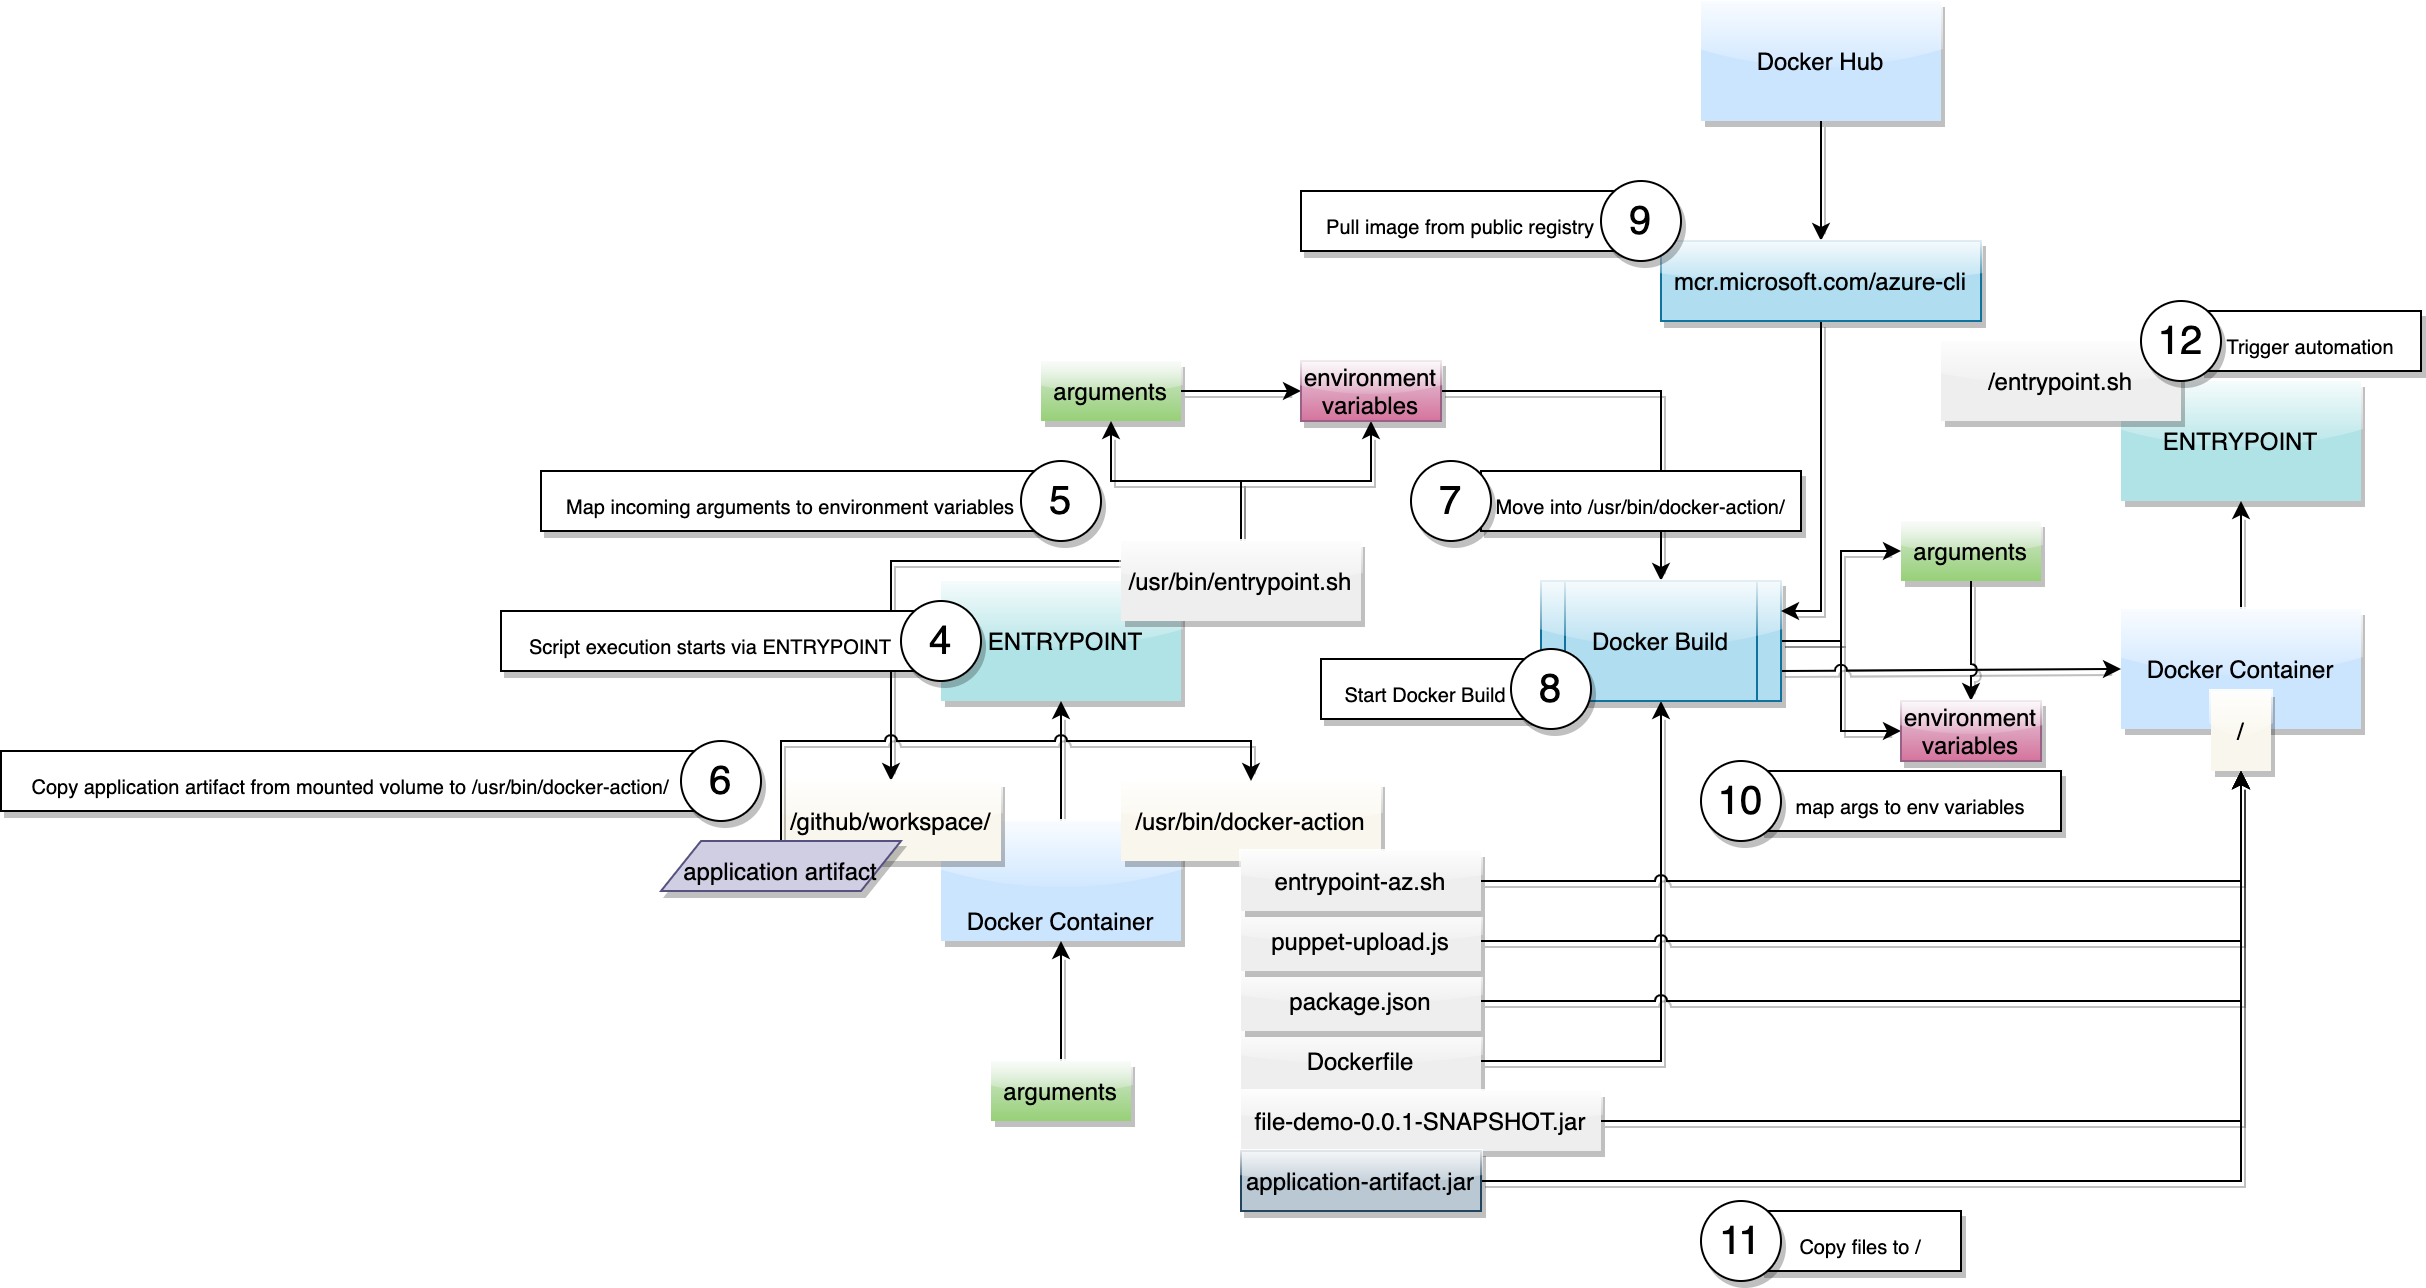

The diagram above was exported from draw.io. Its source (the exported page's mxGraphModel, read from the mxfile embedded in the PNG):
<mxGraphModel dx="1956" dy="1952" grid="1" gridSize="10" guides="1" tooltips="1" connect="1" arrows="1" fold="1" page="1" pageScale="1" pageWidth="850" pageHeight="1100" math="0" shadow="0">
  <root>
    <mxCell id="0" />
    <mxCell id="1" parent="0" />
    <mxCell id="2" value="&lt;font size=&quot;1&quot;&gt;map args to env variables&lt;/font&gt;" style="rounded=0;whiteSpace=wrap;html=1;shadow=1;fontSize=20;verticalAlign=middle;" vertex="1" parent="1">
      <mxGeometry x="550" y="-445" width="150" height="30" as="geometry" />
    </mxCell>
    <mxCell id="3" value="&lt;font size=&quot;1&quot;&gt;Pull image from public registry&lt;/font&gt;" style="rounded=0;whiteSpace=wrap;html=1;shadow=1;fontSize=20;verticalAlign=middle;" vertex="1" parent="1">
      <mxGeometry x="320" y="-735" width="160" height="30" as="geometry" />
    </mxCell>
    <mxCell id="4" value="&lt;font size=&quot;1&quot;&gt;Start Docker Build&lt;/font&gt;" style="rounded=0;whiteSpace=wrap;html=1;shadow=1;fontSize=20;verticalAlign=middle;" vertex="1" parent="1">
      <mxGeometry x="330" y="-501" width="105" height="30" as="geometry" />
    </mxCell>
    <mxCell id="5" style="edgeStyle=orthogonalEdgeStyle;rounded=0;jumpStyle=arc;orthogonalLoop=1;jettySize=auto;html=1;exitX=1;exitY=0.5;exitDx=0;exitDy=0;entryX=0.5;entryY=0;entryDx=0;entryDy=0;shadow=1;fontSize=20;" edge="1" source="32" target="38" parent="1">
      <mxGeometry relative="1" as="geometry" />
    </mxCell>
    <mxCell id="6" value="&lt;font size=&quot;1&quot;&gt;Move into /usr/bin/docker-action/&lt;/font&gt;" style="rounded=0;whiteSpace=wrap;html=1;shadow=1;fontSize=20;verticalAlign=middle;" vertex="1" parent="1">
      <mxGeometry x="410" y="-595" width="160" height="30" as="geometry" />
    </mxCell>
    <mxCell id="7" value="&lt;font size=&quot;1&quot;&gt;Map incoming arguments to environment variables&lt;/font&gt;" style="rounded=0;whiteSpace=wrap;html=1;shadow=1;fontSize=20;verticalAlign=middle;" vertex="1" parent="1">
      <mxGeometry x="-60" y="-595" width="250" height="30" as="geometry" />
    </mxCell>
    <mxCell id="8" style="edgeStyle=orthogonalEdgeStyle;rounded=0;jumpStyle=arc;orthogonalLoop=1;jettySize=auto;html=1;exitX=0;exitY=0.25;exitDx=0;exitDy=0;entryX=0.5;entryY=0;entryDx=0;entryDy=0;shadow=1;fontSize=20;" edge="1" source="27" target="13" parent="1">
      <mxGeometry relative="1" as="geometry" />
    </mxCell>
    <mxCell id="9" value="&lt;font size=&quot;1&quot;&gt;Script execution starts via ENTRYPOINT&lt;/font&gt;" style="rounded=0;whiteSpace=wrap;html=1;shadow=1;fontSize=20;verticalAlign=middle;" vertex="1" parent="1">
      <mxGeometry x="-80" y="-525" width="210" height="30" as="geometry" />
    </mxCell>
    <mxCell id="10" style="edgeStyle=orthogonalEdgeStyle;rounded=0;jumpStyle=arc;orthogonalLoop=1;jettySize=auto;html=1;exitX=0.5;exitY=0;exitDx=0;exitDy=0;entryX=0.5;entryY=1;entryDx=0;entryDy=0;shadow=1;fontSize=20;" edge="1" source="11" target="14" parent="1">
      <mxGeometry relative="1" as="geometry" />
    </mxCell>
    <mxCell id="11" value="Docker Container" style="rounded=0;whiteSpace=wrap;html=1;shadow=1;fillColor=#cce5ff;strokeColor=none;glass=1;verticalAlign=bottom;" vertex="1" parent="1">
      <mxGeometry x="140" y="-420" width="120" height="60" as="geometry" />
    </mxCell>
    <mxCell id="12" value="/usr/bin/docker-action" style="rounded=0;whiteSpace=wrap;html=1;verticalAlign=middle;shadow=1;fillColor=#f9f7ed;strokeColor=none;glass=1;" vertex="1" parent="1">
      <mxGeometry x="230" y="-440" width="130" height="40" as="geometry" />
    </mxCell>
    <mxCell id="13" value="/github/workspace/" style="rounded=0;whiteSpace=wrap;html=1;verticalAlign=middle;shadow=1;fillColor=#f9f7ed;strokeColor=none;glass=1;" vertex="1" parent="1">
      <mxGeometry x="60" y="-440" width="110" height="40" as="geometry" />
    </mxCell>
    <mxCell id="14" value="ENTRYPOINT" style="rounded=0;whiteSpace=wrap;html=1;shadow=1;fillColor=#b0e3e6;strokeColor=none;glass=1;spacingLeft=5;" vertex="1" parent="1">
      <mxGeometry x="140" y="-540" width="120" height="60" as="geometry" />
    </mxCell>
    <mxCell id="15" style="edgeStyle=orthogonalEdgeStyle;rounded=0;jumpStyle=arc;orthogonalLoop=1;jettySize=auto;html=1;exitX=1;exitY=0.5;exitDx=0;exitDy=0;entryX=0.5;entryY=1;entryDx=0;entryDy=0;shadow=1;fontSize=20;" edge="1" source="16" target="38" parent="1">
      <mxGeometry relative="1" as="geometry" />
    </mxCell>
    <mxCell id="16" value="Dockerfile" style="rounded=0;whiteSpace=wrap;html=1;verticalAlign=middle;shadow=1;fillColor=#eeeeee;strokeColor=none;glass=1;" vertex="1" parent="1">
      <mxGeometry x="290" y="-315" width="120" height="30" as="geometry" />
    </mxCell>
    <mxCell id="17" style="edgeStyle=orthogonalEdgeStyle;rounded=0;jumpStyle=arc;orthogonalLoop=1;jettySize=auto;html=1;exitX=1;exitY=0.5;exitDx=0;exitDy=0;entryX=0.5;entryY=1;entryDx=0;entryDy=0;shadow=1;fontSize=20;" edge="1" source="18" target="44" parent="1">
      <mxGeometry relative="1" as="geometry" />
    </mxCell>
    <mxCell id="18" value="package.json" style="rounded=0;whiteSpace=wrap;html=1;verticalAlign=middle;shadow=1;fillColor=#eeeeee;strokeColor=none;glass=1;" vertex="1" parent="1">
      <mxGeometry x="290" y="-345" width="120" height="30" as="geometry" />
    </mxCell>
    <mxCell id="19" style="edgeStyle=orthogonalEdgeStyle;rounded=0;jumpStyle=arc;orthogonalLoop=1;jettySize=auto;html=1;exitX=1;exitY=0.5;exitDx=0;exitDy=0;entryX=0.5;entryY=1;entryDx=0;entryDy=0;shadow=1;fontSize=20;" edge="1" source="20" target="44" parent="1">
      <mxGeometry relative="1" as="geometry" />
    </mxCell>
    <mxCell id="20" value="puppet-upload.js" style="rounded=0;whiteSpace=wrap;html=1;verticalAlign=middle;shadow=1;glass=1;fillColor=#eeeeee;strokeColor=none;" vertex="1" parent="1">
      <mxGeometry x="290" y="-375" width="120" height="30" as="geometry" />
    </mxCell>
    <mxCell id="21" style="edgeStyle=orthogonalEdgeStyle;rounded=0;jumpStyle=arc;orthogonalLoop=1;jettySize=auto;html=1;exitX=1;exitY=0.5;exitDx=0;exitDy=0;entryX=0.5;entryY=1;entryDx=0;entryDy=0;shadow=1;fontSize=20;" edge="1" source="22" target="44" parent="1">
      <mxGeometry relative="1" as="geometry" />
    </mxCell>
    <mxCell id="22" value="entrypoint-az.sh" style="rounded=0;whiteSpace=wrap;html=1;verticalAlign=middle;shadow=1;fillColor=#eeeeee;strokeColor=none;glass=1;" vertex="1" parent="1">
      <mxGeometry x="290" y="-405" width="120" height="30" as="geometry" />
    </mxCell>
    <mxCell id="23" style="edgeStyle=orthogonalEdgeStyle;rounded=0;jumpStyle=arc;orthogonalLoop=1;jettySize=auto;html=1;exitX=1;exitY=0.5;exitDx=0;exitDy=0;entryX=0.5;entryY=1;entryDx=0;entryDy=0;shadow=1;fontSize=20;" edge="1" source="24" target="44" parent="1">
      <mxGeometry relative="1" as="geometry" />
    </mxCell>
    <mxCell id="24" value="&lt;p class=&quot;p1&quot; style=&quot;margin: 0px ; font-stretch: normal ; line-height: normal&quot;&gt;&lt;span class=&quot;s1&quot;&gt;file-demo-0.0.1-SNAPSHOT.jar&lt;/span&gt;&lt;/p&gt;" style="rounded=0;whiteSpace=wrap;html=1;verticalAlign=middle;shadow=1;fillColor=#eeeeee;strokeColor=none;glass=1;" vertex="1" parent="1">
      <mxGeometry x="290" y="-285" width="180" height="30" as="geometry" />
    </mxCell>
    <mxCell id="25" style="edgeStyle=orthogonalEdgeStyle;rounded=0;jumpStyle=arc;orthogonalLoop=1;jettySize=auto;html=1;exitX=0.5;exitY=0;exitDx=0;exitDy=0;entryX=0.5;entryY=1;entryDx=0;entryDy=0;shadow=1;fontSize=20;" edge="1" source="27" target="31" parent="1">
      <mxGeometry relative="1" as="geometry" />
    </mxCell>
    <mxCell id="26" style="edgeStyle=orthogonalEdgeStyle;rounded=0;jumpStyle=arc;orthogonalLoop=1;jettySize=auto;html=1;exitX=0.5;exitY=0;exitDx=0;exitDy=0;entryX=0.5;entryY=1;entryDx=0;entryDy=0;shadow=1;fontSize=20;" edge="1" source="27" target="32" parent="1">
      <mxGeometry relative="1" as="geometry" />
    </mxCell>
    <mxCell id="27" value="/usr/bin/entrypoint.sh" style="rounded=0;whiteSpace=wrap;html=1;verticalAlign=middle;shadow=1;fillColor=#eeeeee;strokeColor=none;glass=1;" vertex="1" parent="1">
      <mxGeometry x="230" y="-560" width="120" height="40" as="geometry" />
    </mxCell>
    <mxCell id="28" style="edgeStyle=orthogonalEdgeStyle;rounded=0;jumpStyle=arc;orthogonalLoop=1;jettySize=auto;html=1;exitX=0.5;exitY=0;exitDx=0;exitDy=0;entryX=0.5;entryY=1;entryDx=0;entryDy=0;shadow=1;fontSize=20;" edge="1" source="29" target="11" parent="1">
      <mxGeometry relative="1" as="geometry" />
    </mxCell>
    <mxCell id="29" value="arguments" style="rounded=0;whiteSpace=wrap;html=1;shadow=1;gradientColor=#97d077;fillColor=#d5e8d4;strokeColor=none;glass=1;" vertex="1" parent="1">
      <mxGeometry x="165" y="-300" width="70" height="30" as="geometry" />
    </mxCell>
    <mxCell id="30" style="edgeStyle=orthogonalEdgeStyle;rounded=0;jumpStyle=arc;orthogonalLoop=1;jettySize=auto;html=1;exitX=1;exitY=0.5;exitDx=0;exitDy=0;entryX=0;entryY=0.5;entryDx=0;entryDy=0;shadow=1;fontSize=20;" edge="1" source="31" target="32" parent="1">
      <mxGeometry relative="1" as="geometry" />
    </mxCell>
    <mxCell id="31" value="arguments" style="rounded=0;whiteSpace=wrap;html=1;shadow=1;gradientColor=#97d077;fillColor=#d5e8d4;strokeColor=none;glass=1;" vertex="1" parent="1">
      <mxGeometry x="190" y="-650" width="70" height="30" as="geometry" />
    </mxCell>
    <mxCell id="32" value="environment variables" style="rounded=0;whiteSpace=wrap;html=1;shadow=1;gradientColor=#d5739d;fillColor=#e6d0de;strokeColor=#996185;glass=1;" vertex="1" parent="1">
      <mxGeometry x="320" y="-650" width="70" height="30" as="geometry" />
    </mxCell>
    <mxCell id="33" style="edgeStyle=orthogonalEdgeStyle;rounded=0;jumpStyle=arc;orthogonalLoop=1;jettySize=auto;html=1;exitX=0.5;exitY=0;exitDx=0;exitDy=0;entryX=0.5;entryY=0;entryDx=0;entryDy=0;shadow=1;fontSize=20;" edge="1" source="34" target="12" parent="1">
      <mxGeometry relative="1" as="geometry" />
    </mxCell>
    <mxCell id="34" value="&lt;font style=&quot;font-size: 12px&quot;&gt;application artifact&lt;/font&gt;" style="shape=parallelogram;perimeter=parallelogramPerimeter;whiteSpace=wrap;html=1;fixedSize=1;shadow=1;glass=1;fontSize=20;verticalAlign=middle;fillColor=#d0cee2;strokeColor=#56517e;" vertex="1" parent="1">
      <mxGeometry y="-410" width="120" height="25" as="geometry" />
    </mxCell>
    <mxCell id="35" style="edgeStyle=orthogonalEdgeStyle;rounded=0;jumpStyle=arc;orthogonalLoop=1;jettySize=auto;html=1;exitX=1;exitY=0.5;exitDx=0;exitDy=0;entryX=0;entryY=0.5;entryDx=0;entryDy=0;shadow=1;fontSize=20;" edge="1" source="38" target="40" parent="1">
      <mxGeometry relative="1" as="geometry" />
    </mxCell>
    <mxCell id="36" style="edgeStyle=orthogonalEdgeStyle;rounded=0;jumpStyle=arc;orthogonalLoop=1;jettySize=auto;html=1;exitX=1;exitY=0.5;exitDx=0;exitDy=0;entryX=0;entryY=0.5;entryDx=0;entryDy=0;shadow=1;fontSize=20;" edge="1" source="38" target="41" parent="1">
      <mxGeometry relative="1" as="geometry" />
    </mxCell>
    <mxCell id="37" style="edgeStyle=orthogonalEdgeStyle;rounded=0;jumpStyle=arc;orthogonalLoop=1;jettySize=auto;html=1;exitX=1;exitY=0.75;exitDx=0;exitDy=0;entryX=0;entryY=0.5;entryDx=0;entryDy=0;shadow=1;fontSize=20;" edge="1" source="38" target="43" parent="1">
      <mxGeometry relative="1" as="geometry" />
    </mxCell>
    <mxCell id="38" value="Docker Build" style="shape=process;whiteSpace=wrap;html=1;backgroundOutline=1;verticalAlign=middle;shadow=1;fillColor=#b1ddf0;strokeColor=#10739e;glass=1;" vertex="1" parent="1">
      <mxGeometry x="440" y="-540" width="120" height="60" as="geometry" />
    </mxCell>
    <mxCell id="39" style="edgeStyle=orthogonalEdgeStyle;rounded=0;jumpStyle=arc;orthogonalLoop=1;jettySize=auto;html=1;exitX=0.5;exitY=1;exitDx=0;exitDy=0;entryX=0.5;entryY=0;entryDx=0;entryDy=0;shadow=1;fontSize=20;" edge="1" source="40" target="41" parent="1">
      <mxGeometry relative="1" as="geometry" />
    </mxCell>
    <mxCell id="40" value="arguments" style="rounded=0;whiteSpace=wrap;html=1;shadow=1;gradientColor=#97d077;fillColor=#d5e8d4;strokeColor=none;glass=1;" vertex="1" parent="1">
      <mxGeometry x="620" y="-570" width="70" height="30" as="geometry" />
    </mxCell>
    <mxCell id="41" value="environment variables" style="rounded=0;whiteSpace=wrap;html=1;shadow=1;gradientColor=#d5739d;fillColor=#e6d0de;strokeColor=#996185;glass=1;" vertex="1" parent="1">
      <mxGeometry x="620" y="-480" width="70" height="30" as="geometry" />
    </mxCell>
    <mxCell id="42" style="edgeStyle=orthogonalEdgeStyle;rounded=0;jumpStyle=arc;orthogonalLoop=1;jettySize=auto;html=1;exitX=0.5;exitY=0;exitDx=0;exitDy=0;entryX=0.5;entryY=1;entryDx=0;entryDy=0;shadow=1;fontSize=20;" edge="1" source="43" target="45" parent="1">
      <mxGeometry relative="1" as="geometry" />
    </mxCell>
    <mxCell id="43" value="Docker Container" style="rounded=0;whiteSpace=wrap;html=1;shadow=1;fillColor=#cce5ff;strokeColor=none;glass=1;verticalAlign=middle;" vertex="1" parent="1">
      <mxGeometry x="730" y="-526" width="120" height="60" as="geometry" />
    </mxCell>
    <mxCell id="44" value="/" style="rounded=0;whiteSpace=wrap;html=1;verticalAlign=middle;shadow=1;fillColor=#f9f7ed;strokeColor=none;glass=1;" vertex="1" parent="1">
      <mxGeometry x="775" y="-485" width="30" height="40" as="geometry" />
    </mxCell>
    <mxCell id="45" value="ENTRYPOINT" style="rounded=0;whiteSpace=wrap;html=1;shadow=1;fillColor=#b0e3e6;strokeColor=none;glass=1;" vertex="1" parent="1">
      <mxGeometry x="730" y="-640" width="120" height="60" as="geometry" />
    </mxCell>
    <mxCell id="46" value="/entrypoint.sh" style="rounded=0;whiteSpace=wrap;html=1;verticalAlign=middle;shadow=1;fillColor=#eeeeee;strokeColor=none;glass=1;" vertex="1" parent="1">
      <mxGeometry x="640" y="-660" width="120" height="40" as="geometry" />
    </mxCell>
    <mxCell id="47" value="4" style="ellipse;whiteSpace=wrap;html=1;aspect=fixed;shadow=1;verticalAlign=middle;fontSize=20;" vertex="1" parent="1">
      <mxGeometry x="120" y="-530" width="40" height="40" as="geometry" />
    </mxCell>
    <mxCell id="48" value="5" style="ellipse;whiteSpace=wrap;html=1;aspect=fixed;shadow=1;verticalAlign=middle;fontSize=20;" vertex="1" parent="1">
      <mxGeometry x="180" y="-600" width="40" height="40" as="geometry" />
    </mxCell>
    <mxCell id="49" value="&lt;font size=&quot;1&quot;&gt;Copy application artifact from mounted volume to /usr/bin/docker-action/&lt;/font&gt;" style="rounded=0;whiteSpace=wrap;html=1;shadow=1;fontSize=20;verticalAlign=middle;" vertex="1" parent="1">
      <mxGeometry x="-330" y="-455" width="350" height="30" as="geometry" />
    </mxCell>
    <mxCell id="50" value="6" style="ellipse;whiteSpace=wrap;html=1;aspect=fixed;shadow=1;verticalAlign=middle;fontSize=20;" vertex="1" parent="1">
      <mxGeometry x="10" y="-460" width="40" height="40" as="geometry" />
    </mxCell>
    <mxCell id="51" style="edgeStyle=orthogonalEdgeStyle;rounded=0;jumpStyle=arc;orthogonalLoop=1;jettySize=auto;html=1;exitX=1;exitY=0.5;exitDx=0;exitDy=0;entryX=0.5;entryY=1;entryDx=0;entryDy=0;shadow=1;fontSize=20;" edge="1" source="52" target="44" parent="1">
      <mxGeometry relative="1" as="geometry" />
    </mxCell>
    <mxCell id="52" value="application-artifact.jar" style="rounded=0;whiteSpace=wrap;html=1;verticalAlign=middle;shadow=1;fillColor=#bac8d3;strokeColor=#23445d;glass=1;" vertex="1" parent="1">
      <mxGeometry x="290" y="-255" width="120" height="30" as="geometry" />
    </mxCell>
    <mxCell id="53" value="7" style="ellipse;whiteSpace=wrap;html=1;aspect=fixed;shadow=1;verticalAlign=middle;fontSize=20;" vertex="1" parent="1">
      <mxGeometry x="375" y="-600" width="40" height="40" as="geometry" />
    </mxCell>
    <mxCell id="54" value="8" style="ellipse;whiteSpace=wrap;html=1;aspect=fixed;shadow=1;verticalAlign=middle;fontSize=20;" vertex="1" parent="1">
      <mxGeometry x="425" y="-506" width="40" height="40" as="geometry" />
    </mxCell>
    <mxCell id="55" style="edgeStyle=orthogonalEdgeStyle;rounded=0;jumpStyle=arc;orthogonalLoop=1;jettySize=auto;html=1;exitX=0.5;exitY=1;exitDx=0;exitDy=0;entryX=0.5;entryY=0;entryDx=0;entryDy=0;shadow=1;fontSize=20;" edge="1" source="56" target="58" parent="1">
      <mxGeometry relative="1" as="geometry" />
    </mxCell>
    <mxCell id="56" value="Docker Hub" style="rounded=0;whiteSpace=wrap;html=1;shadow=1;fillColor=#cce5ff;strokeColor=none;glass=1;verticalAlign=middle;" vertex="1" parent="1">
      <mxGeometry x="520" y="-830" width="120" height="60" as="geometry" />
    </mxCell>
    <mxCell id="57" style="edgeStyle=orthogonalEdgeStyle;rounded=0;jumpStyle=arc;orthogonalLoop=1;jettySize=auto;html=1;exitX=0.5;exitY=1;exitDx=0;exitDy=0;entryX=1;entryY=0.25;entryDx=0;entryDy=0;shadow=1;fontSize=20;" edge="1" source="58" target="38" parent="1">
      <mxGeometry relative="1" as="geometry" />
    </mxCell>
    <mxCell id="58" value="&lt;p class=&quot;p1&quot; style=&quot;margin: 0px ; font-stretch: normal ; line-height: normal&quot;&gt;&lt;span class=&quot;s1&quot;&gt;mcr.microsoft.com/azure-cli&lt;/span&gt;&lt;/p&gt;" style="rounded=0;whiteSpace=wrap;html=1;verticalAlign=middle;shadow=1;fillColor=#b1ddf0;strokeColor=#10739e;glass=1;" vertex="1" parent="1">
      <mxGeometry x="500" y="-710" width="160" height="40" as="geometry" />
    </mxCell>
    <mxCell id="59" value="9" style="ellipse;whiteSpace=wrap;html=1;aspect=fixed;shadow=1;verticalAlign=middle;fontSize=20;" vertex="1" parent="1">
      <mxGeometry x="470" y="-740" width="40" height="40" as="geometry" />
    </mxCell>
    <mxCell id="60" value="10" style="ellipse;whiteSpace=wrap;html=1;aspect=fixed;shadow=1;verticalAlign=middle;fontSize=20;" vertex="1" parent="1">
      <mxGeometry x="520" y="-450" width="40" height="40" as="geometry" />
    </mxCell>
    <mxCell id="61" value="&lt;font size=&quot;1&quot;&gt;Copy files to /&lt;/font&gt;" style="rounded=0;whiteSpace=wrap;html=1;shadow=1;fontSize=20;verticalAlign=middle;" vertex="1" parent="1">
      <mxGeometry x="550" y="-225" width="100" height="30" as="geometry" />
    </mxCell>
    <mxCell id="62" value="11" style="ellipse;whiteSpace=wrap;html=1;aspect=fixed;shadow=1;verticalAlign=middle;fontSize=20;" vertex="1" parent="1">
      <mxGeometry x="520" y="-230" width="40" height="40" as="geometry" />
    </mxCell>
    <mxCell id="63" value="&lt;font size=&quot;1&quot;&gt;Trigger automation&lt;/font&gt;" style="rounded=0;whiteSpace=wrap;html=1;shadow=1;fontSize=20;verticalAlign=middle;" vertex="1" parent="1">
      <mxGeometry x="770" y="-675" width="110" height="30" as="geometry" />
    </mxCell>
    <mxCell id="64" value="12" style="ellipse;whiteSpace=wrap;html=1;aspect=fixed;shadow=1;verticalAlign=middle;fontSize=20;" vertex="1" parent="1">
      <mxGeometry x="740" y="-680" width="40" height="40" as="geometry" />
    </mxCell>
  </root>
</mxGraphModel>